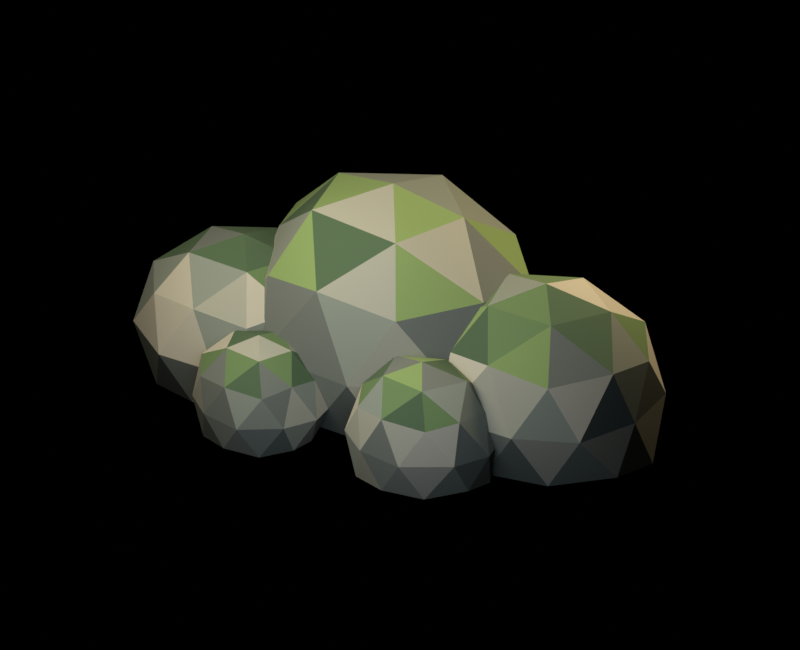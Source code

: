 # Source: mossy-boulder-bank.blend  (saved by Blender 5.2.44; exported with 4.5.12 LTS)
import bpy
from mathutils import Matrix  # noqa: F401  (used for matrix-valued properties, if any)

bpy.ops.wm.read_factory_settings(use_empty=True)
scene = bpy.context.scene
scene.name = 'Scene'

# ---- collections
col_environment_geometry = bpy.data.collections.new('Environment geometry'); scene.collection.children.link(col_environment_geometry)
col_studio = bpy.data.collections.new('Studio'); scene.collection.children.link(col_studio)

# ---- materials (node trees are filled in below, after node groups)
mat_stone_0 = bpy.data.materials.new('Stone 0')
mat_stone_0.diffuse_color = (0.08022, 0.0999, 0.0865, 1.0)
mat_stone_1 = bpy.data.materials.new('Stone 1')
mat_stone_1.diffuse_color = (0.1301, 0.162, 0.1329, 1.0)
mat_stone_2 = bpy.data.materials.new('Stone 2')
mat_stone_2.diffuse_color = (0.2016, 0.2195, 0.1746, 1.0)
mat_stone_3 = bpy.data.materials.new('Stone 3')
mat_stone_3.diffuse_color = (0.2874, 0.2918, 0.2307, 1.0)
mat_leaf_0 = bpy.data.materials.new('Leaf 0')
mat_leaf_0.diffuse_color = (0.0331, 0.07036, 0.03071, 1.0)
mat_leaf_1 = bpy.data.materials.new('Leaf 1')
mat_leaf_1.diffuse_color = (0.06663, 0.1248, 0.04374, 1.0)
mat_leaf_2 = bpy.data.materials.new('Leaf 2')
mat_leaf_2.diffuse_color = (0.1195, 0.1946, 0.06125, 1.0)
mat_leaf_3 = bpy.data.materials.new('Leaf 3')
mat_leaf_3.diffuse_color = (0.1746, 0.2384, 0.07819, 1.0)

# ---- material node trees
mat_stone_0.use_nodes = True; mat_stone_0.node_tree.nodes.clear()
_N = mat_stone_0.node_tree.nodes; _L = mat_stone_0.node_tree.links
n0 = _N.new('ShaderNodeBsdfPrincipled'); n0.name = 'Principled BSDF'; n0.location = (-200, 100)
n0.inputs[0].default_value = (0.08022, 0.0999, 0.0865, 1.0)
n0.inputs[2].default_value = 0.9
n0.inputs[10].default_value = 0.005
n1 = _N.new('ShaderNodeOutputMaterial'); n1.name = 'Material Output'; n1.location = (200, 100)
_L.new(n0.outputs[0], n1.inputs[0])
n1.is_active_output = True
mat_stone_1.use_nodes = True; mat_stone_1.node_tree.nodes.clear()
_N = mat_stone_1.node_tree.nodes; _L = mat_stone_1.node_tree.links
n0 = _N.new('ShaderNodeBsdfPrincipled'); n0.name = 'Principled BSDF'; n0.location = (-200, 100)
n0.inputs[0].default_value = (0.1301, 0.162, 0.1329, 1.0)
n0.inputs[2].default_value = 0.9
n0.inputs[10].default_value = 0.005
n1 = _N.new('ShaderNodeOutputMaterial'); n1.name = 'Material Output'; n1.location = (200, 100)
_L.new(n0.outputs[0], n1.inputs[0])
n1.is_active_output = True
mat_stone_2.use_nodes = True; mat_stone_2.node_tree.nodes.clear()
_N = mat_stone_2.node_tree.nodes; _L = mat_stone_2.node_tree.links
n0 = _N.new('ShaderNodeBsdfPrincipled'); n0.name = 'Principled BSDF'; n0.location = (-200, 100)
n0.inputs[0].default_value = (0.2016, 0.2195, 0.1746, 1.0)
n0.inputs[2].default_value = 0.9
n0.inputs[10].default_value = 0.005
n1 = _N.new('ShaderNodeOutputMaterial'); n1.name = 'Material Output'; n1.location = (200, 100)
_L.new(n0.outputs[0], n1.inputs[0])
n1.is_active_output = True
mat_stone_3.use_nodes = True; mat_stone_3.node_tree.nodes.clear()
_N = mat_stone_3.node_tree.nodes; _L = mat_stone_3.node_tree.links
n0 = _N.new('ShaderNodeBsdfPrincipled'); n0.name = 'Principled BSDF'; n0.location = (-200, 100)
n0.inputs[0].default_value = (0.2874, 0.2918, 0.2307, 1.0)
n0.inputs[2].default_value = 0.9
n0.inputs[10].default_value = 0.005
n1 = _N.new('ShaderNodeOutputMaterial'); n1.name = 'Material Output'; n1.location = (200, 100)
_L.new(n0.outputs[0], n1.inputs[0])
n1.is_active_output = True
mat_leaf_0.use_nodes = True; mat_leaf_0.node_tree.nodes.clear()
_N = mat_leaf_0.node_tree.nodes; _L = mat_leaf_0.node_tree.links
n0 = _N.new('ShaderNodeBsdfPrincipled'); n0.name = 'Principled BSDF'; n0.location = (-200, 100)
n0.inputs[0].default_value = (0.0331, 0.07036, 0.03071, 1.0)
n0.inputs[2].default_value = 0.9
n0.inputs[10].default_value = 0.005
n1 = _N.new('ShaderNodeOutputMaterial'); n1.name = 'Material Output'; n1.location = (200, 100)
_L.new(n0.outputs[0], n1.inputs[0])
n1.is_active_output = True
mat_leaf_1.use_nodes = True; mat_leaf_1.node_tree.nodes.clear()
_N = mat_leaf_1.node_tree.nodes; _L = mat_leaf_1.node_tree.links
n0 = _N.new('ShaderNodeBsdfPrincipled'); n0.name = 'Principled BSDF'; n0.location = (-200, 100)
n0.inputs[0].default_value = (0.06663, 0.1248, 0.04374, 1.0)
n0.inputs[2].default_value = 0.9
n0.inputs[10].default_value = 0.005
n1 = _N.new('ShaderNodeOutputMaterial'); n1.name = 'Material Output'; n1.location = (200, 100)
_L.new(n0.outputs[0], n1.inputs[0])
n1.is_active_output = True
mat_leaf_2.use_nodes = True; mat_leaf_2.node_tree.nodes.clear()
_N = mat_leaf_2.node_tree.nodes; _L = mat_leaf_2.node_tree.links
n0 = _N.new('ShaderNodeBsdfPrincipled'); n0.name = 'Principled BSDF'; n0.location = (-200, 100)
n0.inputs[0].default_value = (0.1195, 0.1946, 0.06125, 1.0)
n0.inputs[2].default_value = 0.9
n0.inputs[10].default_value = 0.005
n1 = _N.new('ShaderNodeOutputMaterial'); n1.name = 'Material Output'; n1.location = (200, 100)
_L.new(n0.outputs[0], n1.inputs[0])
n1.is_active_output = True
mat_leaf_3.use_nodes = True; mat_leaf_3.node_tree.nodes.clear()
_N = mat_leaf_3.node_tree.nodes; _L = mat_leaf_3.node_tree.links
n0 = _N.new('ShaderNodeBsdfPrincipled'); n0.name = 'Principled BSDF'; n0.location = (-200, 100)
n0.inputs[0].default_value = (0.1746, 0.2384, 0.07819, 1.0)
n0.inputs[2].default_value = 0.9
n0.inputs[10].default_value = 0.005
n1 = _N.new('ShaderNodeOutputMaterial'); n1.name = 'Material Output'; n1.location = (200, 100)
_L.new(n0.outputs[0], n1.inputs[0])
n1.is_active_output = True

# ---- world
world_studio___pure_black_background = bpy.data.worlds.new('Studio · pure black background'); scene.world = world_studio___pure_black_background
world_studio___pure_black_background.use_nodes = True; world_studio___pure_black_background.node_tree.nodes.clear()
_N = world_studio___pure_black_background.node_tree.nodes; _L = world_studio___pure_black_background.node_tree.links
n0 = _N.new('ShaderNodeBackground'); n0.name = 'Background'; n0.location = (-200, 100)
n0.inputs[0].default_value = (0.0, 0.0, 0.0, 1.0)
n0.inputs[1].default_value = 0.0
n1 = _N.new('ShaderNodeOutputWorld'); n1.name = 'World Output'; n1.location = (200, 100)
_L.new(n0.outputs[0], n1.inputs[0])
n1.is_active_output = True

# ---- cameras
cam_reference_orthographic_lens = bpy.data.cameras.new('Reference orthographic lens')
cam_reference_orthographic_lens.type = 'ORTHO'
cam_reference_orthographic_lens.ortho_scale = 13.0

# ---- lights
light_warm_key = bpy.data.lights.new('Warm key', 'AREA')
light_warm_key.color = (1.0, 0.84, 0.67)
light_warm_key.energy = 900.0
light_warm_key.shape = 'DISK'
light_warm_key.size = 5.0
light_soft_front_fill = bpy.data.lights.new('Soft front fill', 'AREA')
light_soft_front_fill.color = (0.78, 0.84, 1.0)
light_soft_front_fill.energy = 250.0
light_soft_front_fill.shape = 'DISK'
light_soft_front_fill.size = 6.0
light_amber_right_rim = bpy.data.lights.new('Amber right rim', 'AREA')
light_amber_right_rim.color = (1.0, 0.74, 0.47)
light_amber_right_rim.energy = 600.0
light_amber_right_rim.shape = 'DISK'
light_amber_right_rim.size = 4.0

# ---- meshes
me_mossy_rounded_bank_rock = bpy.data.meshes.new('Mossy rounded bank rock')
me_mossy_rounded_bank_rock.from_pydata([(0.0, 0.0, -1.08), (1.216, -0.7079, -0.805), (-0.46, -1.207, -0.805), (-1.538, 0.0, -0.805), (-0.4589, 1.283, -0.805), (1.169, 0.7028, -0.805), (0.4874, -1.23, 0.805), (-1.295, -0.7112, 0.805), (-1.158, 0.76, 0.805), (0.5427, 1.16, 0.805), (1.615, 0.0, 0.805), (0.0, 0.0, 1.8), (-0.2657, -0.784, -1.08), (0.79, -0.4351, -1.08), (0.493, -1.204, -0.9463), (1.352, 0.0, -0.9463), (0.7161, 0.4293, -1.08), (-0.9048, 0.0, -1.08), (-1.262, -0.6829, -0.9463), (-0.2601, 0.7096, -1.08), (-1.243, 0.7912, -0.9463), (0.5124, 1.084, -0.9463), (1.681, -0.425, 0.0), (1.523, 0.4191, 0.0), (0.0, -1.433, 0.0), (0.9605, -1.109, 0.0), (-1.763, -0.4157, 0.0), (-1.023, -1.242, 0.0), (-1.158, 1.262, 0.0), (-1.645, 0.4333, 0.0), (0.9598, 1.105, 0.0), (0.0, 1.482, 0.0), (1.108, -0.6934, 0.9463), (-0.4507, -1.17, 0.9463), (-1.564, 0.0, 0.9463), (-0.4595, 1.132, 0.9463), (1.129, 0.7321, 0.9463), (0.2988, -0.685, 1.531), (0.8723, 0.0, 1.531), (-0.7934, -0.4335, 1.531), (-0.7155, 0.4485, 1.531), (0.2903, 0.7658, 1.531)], [], [(0, 13, 12), (1, 13, 15), (0, 12, 17), (0, 17, 19), (0, 19, 16), (1, 15, 22), (2, 14, 24), (3, 18, 26), (4, 20, 28), (5, 21, 30), (1, 22, 25), (2, 24, 27), (3, 26, 29), (4, 28, 31), (5, 30, 23), (6, 32, 37), (7, 33, 39), (8, 34, 40), (9, 35, 41), (10, 36, 38), (38, 41, 11), (38, 36, 41), (36, 9, 41), (41, 40, 11), (41, 35, 40), (35, 8, 40), (40, 39, 11), (40, 34, 39), (34, 7, 39), (39, 37, 11), (39, 33, 37), (33, 6, 37), (37, 38, 11), (37, 32, 38), (32, 10, 38), (23, 36, 10), (23, 30, 36), (30, 9, 36), (31, 35, 9), (31, 28, 35), (28, 8, 35), (29, 34, 8), (29, 26, 34), (26, 7, 34), (27, 33, 7), (27, 24, 33), (24, 6, 33), (25, 32, 6), (25, 22, 32), (22, 10, 32), (30, 31, 9), (30, 21, 31), (21, 4, 31), (28, 29, 8), (28, 20, 29), (20, 3, 29), (26, 27, 7), (26, 18, 27), (18, 2, 27), (24, 25, 6), (24, 14, 25), (14, 1, 25), (22, 23, 10), (22, 15, 23), (15, 5, 23), (16, 21, 5), (16, 19, 21), (19, 4, 21), (19, 20, 4), (19, 17, 20), (17, 3, 20), (17, 18, 3), (17, 12, 18), (12, 2, 18), (15, 16, 5), (15, 13, 16), (13, 0, 16), (12, 14, 2), (12, 13, 14), (13, 1, 14)])
me_mossy_rounded_bank_rock.polygons.foreach_set('material_index', [2, 0, 1, 0, 0, 1, 3, 0, 1, 0, 3, 0, 3, 3, 1, 3, 3, 2, 3, 5, 4, 5, 3, 4, 3, 6, 0, 4, 1, 4, 1, 2, 4, 5, 4, 2, 1, 2, 3, 2, 3, 2, 1, 1, 3, 3, 1, 1, 0, 3, 2, 3, 3, 3, 2, 3, 3, 1, 0, 2, 3, 0, 3, 2, 0, 1, 1, 2, 1, 1, 2, 3, 3, 3, 1, 2, 0, 2, 0, 1])
me_mossy_rounded_bank_rock.materials.append(mat_stone_0)
me_mossy_rounded_bank_rock.materials.append(mat_stone_1)
me_mossy_rounded_bank_rock.materials.append(mat_stone_2)
me_mossy_rounded_bank_rock.materials.append(mat_stone_3)
me_mossy_rounded_bank_rock.materials.append(mat_leaf_0)
me_mossy_rounded_bank_rock.materials.append(mat_leaf_1)
me_mossy_rounded_bank_rock.materials.append(mat_leaf_2)
me_mossy_rounded_bank_rock.materials.append(mat_leaf_3)
me_mossy_rounded_bank_rock.update()
me_mossy_rounded_bank_rock_001 = bpy.data.meshes.new('Mossy rounded bank rock.001')
me_mossy_rounded_bank_rock_001.from_pydata([(0.0, 0.0, -1.56), (1.985, -1.019, -1.163), (-0.7326, -1.734, -1.163), (-2.453, 0.0, -1.163), (-0.7316, 1.701, -1.163), (1.715, 1.062, -1.163), (0.7024, -1.812, 1.163), (-1.736, -1.19, 1.163), (-2.062, 1.072, 1.163), (0.785, 1.895, 1.163), (2.406, 0.0, 1.163), (0.0, 0.0, 2.6), (-0.377, -1.123, -1.56), (0.9959, -0.6644, -1.56), (0.6842, -1.786, -1.367), (2.341, 0.0, -1.367), (1.098, 0.6321, -1.56), (-1.294, 0.0, -1.56), (-1.701, -0.9676, -1.367), (-0.4369, 1.118, -1.56), (-1.59, 1.058, -1.367), (0.6225, 1.84, -1.367), (2.475, -0.6521, 0.0), (2.339, 0.6435, 0.0), (0.0, -2.195, 0.0), (1.678, -1.694, 0.0), (-2.349, -0.655, 0.0), (-1.652, -1.728, 0.0), (-1.629, 1.664, 0.0), (-2.55, 0.701, 0.0), (1.361, 1.827, 0.0), (0.0, 2.082, 0.0), (1.957, -1.082, 1.367), (-0.7134, -1.69, 1.367), (-1.975, 0.0, 1.367), (-0.7375, 1.738, 1.367), (1.729, 1.061, 1.367), (0.4496, -1.132, 2.212), (1.224, 0.0, 2.212), (-1.178, -0.6317, 2.212), (-1.158, 0.5946, 2.212), (0.4477, 1.102, 2.212)], [], [(0, 13, 12), (1, 13, 15), (0, 12, 17), (0, 17, 19), (0, 19, 16), (1, 15, 22), (2, 14, 24), (3, 18, 26), (4, 20, 28), (5, 21, 30), (1, 22, 25), (2, 24, 27), (3, 26, 29), (4, 28, 31), (5, 30, 23), (6, 32, 37), (7, 33, 39), (8, 34, 40), (9, 35, 41), (10, 36, 38), (38, 41, 11), (38, 36, 41), (36, 9, 41), (41, 40, 11), (41, 35, 40), (35, 8, 40), (40, 39, 11), (40, 34, 39), (34, 7, 39), (39, 37, 11), (39, 33, 37), (33, 6, 37), (37, 38, 11), (37, 32, 38), (32, 10, 38), (23, 36, 10), (23, 30, 36), (30, 9, 36), (31, 35, 9), (31, 28, 35), (28, 8, 35), (29, 34, 8), (29, 26, 34), (26, 7, 34), (27, 33, 7), (27, 24, 33), (24, 6, 33), (25, 32, 6), (25, 22, 32), (22, 10, 32), (30, 31, 9), (30, 21, 31), (21, 4, 31), (28, 29, 8), (28, 20, 29), (20, 3, 29), (26, 27, 7), (26, 18, 27), (18, 2, 27), (24, 25, 6), (24, 14, 25), (14, 1, 25), (22, 23, 10), (22, 15, 23), (15, 5, 23), (16, 21, 5), (16, 19, 21), (19, 4, 21), (19, 20, 4), (19, 17, 20), (17, 3, 20), (17, 18, 3), (17, 12, 18), (12, 2, 18), (15, 16, 5), (15, 13, 16), (13, 0, 16), (12, 14, 2), (12, 13, 14), (13, 1, 14)])
me_mossy_rounded_bank_rock_001.polygons.foreach_set('material_index', [3, 2, 1, 0, 3, 2, 0, 3, 2, 0, 2, 1, 3, 2, 3, 6, 6, 6, 0, 6, 1, 1, 4, 1, 2, 5, 6, 4, 1, 2, 4, 2, 6, 2, 0, 3, 1, 3, 1, 3, 3, 0, 0, 2, 0, 0, 1, 0, 0, 0, 3, 0, 2, 1, 3, 2, 1, 0, 1, 2, 3, 1, 2, 0, 2, 3, 2, 1, 2, 0, 3, 0, 0, 2, 3, 1, 0, 2, 0, 3])
me_mossy_rounded_bank_rock_001.materials.append(mat_stone_0)
me_mossy_rounded_bank_rock_001.materials.append(mat_stone_1)
me_mossy_rounded_bank_rock_001.materials.append(mat_stone_2)
me_mossy_rounded_bank_rock_001.materials.append(mat_stone_3)
me_mossy_rounded_bank_rock_001.materials.append(mat_leaf_0)
me_mossy_rounded_bank_rock_001.materials.append(mat_leaf_1)
me_mossy_rounded_bank_rock_001.materials.append(mat_leaf_2)
me_mossy_rounded_bank_rock_001.materials.append(mat_leaf_3)
me_mossy_rounded_bank_rock_001.update()
me_mossy_rounded_bank_rock_002 = bpy.data.meshes.new('Mossy rounded bank rock.002')
me_mossy_rounded_bank_rock_002.from_pydata([(0.0, 0.0, -1.2), (1.534, -0.8419, -0.8944), (-0.5266, -1.472, -0.8944), (-1.898, 0.0, -0.8944), (-0.544, 1.445, -0.8944), (1.354, 0.8156, -0.8944), (0.5271, -1.365, 0.8944), (-1.356, -0.8437, 0.8944), (-1.497, 0.8762, 0.8944), (0.5157, 1.42, 0.8944), (1.781, 0.0, 0.8944), (0.0, 0.0, 2.0), (-0.349, -0.7872, -1.2), (0.7721, -0.474, -1.2), (0.4809, -1.244, -1.051), (1.843, 0.0, -1.051), (0.7798, 0.4709, -1.2), (-1.128, 0.0, -1.2), (-1.294, -0.8199, -1.051), (-0.3203, 0.7681, -1.2), (-1.239, 0.8055, -1.051), (0.5296, 1.302, -1.051), (1.726, -0.5195, 0.0), (1.887, 0.5077, 0.0), (0.0, -1.663, 0.0), (1.091, -1.406, 0.0), (-2.039, -0.5011, 0.0), (-1.283, -1.408, 0.0), (-1.036, 1.349, 0.0), (-1.997, 0.4692, 0.0), (1.047, 1.198, 0.0), (0.0, 1.607, 0.0), (1.455, -0.8118, 1.051), (-0.5508, -1.263, 1.051), (-1.744, 0.0, 1.051), (-0.5641, 1.411, 1.051), (1.388, 0.8789, 1.051), (0.351, -0.7403, 1.701), (1.122, 0.0, 1.701), (-0.8191, -0.513, 1.701), (-0.8525, 0.5288, 1.701), (0.342, 0.8251, 1.701)], [], [(0, 13, 12), (1, 13, 15), (0, 12, 17), (0, 17, 19), (0, 19, 16), (1, 15, 22), (2, 14, 24), (3, 18, 26), (4, 20, 28), (5, 21, 30), (1, 22, 25), (2, 24, 27), (3, 26, 29), (4, 28, 31), (5, 30, 23), (6, 32, 37), (7, 33, 39), (8, 34, 40), (9, 35, 41), (10, 36, 38), (38, 41, 11), (38, 36, 41), (36, 9, 41), (41, 40, 11), (41, 35, 40), (35, 8, 40), (40, 39, 11), (40, 34, 39), (34, 7, 39), (39, 37, 11), (39, 33, 37), (33, 6, 37), (37, 38, 11), (37, 32, 38), (32, 10, 38), (23, 36, 10), (23, 30, 36), (30, 9, 36), (31, 35, 9), (31, 28, 35), (28, 8, 35), (29, 34, 8), (29, 26, 34), (26, 7, 34), (27, 33, 7), (27, 24, 33), (24, 6, 33), (25, 32, 6), (25, 22, 32), (22, 10, 32), (30, 31, 9), (30, 21, 31), (21, 4, 31), (28, 29, 8), (28, 20, 29), (20, 3, 29), (26, 27, 7), (26, 18, 27), (18, 2, 27), (24, 25, 6), (24, 14, 25), (14, 1, 25), (22, 23, 10), (22, 15, 23), (15, 5, 23), (16, 21, 5), (16, 19, 21), (19, 4, 21), (19, 20, 4), (19, 17, 20), (17, 3, 20), (17, 18, 3), (17, 12, 18), (12, 2, 18), (15, 16, 5), (15, 13, 16), (13, 0, 16), (12, 14, 2), (12, 13, 14), (13, 1, 14)])
me_mossy_rounded_bank_rock_002.polygons.foreach_set('material_index', [3, 1, 2, 2, 3, 1, 0, 0, 1, 3, 3, 0, 2, 2, 3, 0, 4, 4, 6, 5, 3, 3, 6, 5, 5, 6, 1, 5, 6, 5, 5, 6, 4, 4, 1, 3, 0, 2, 1, 1, 2, 3, 1, 2, 3, 2, 2, 3, 0, 1, 3, 3, 1, 2, 0, 1, 0, 2, 0, 1, 3, 1, 0, 2, 1, 3, 2, 0, 0, 3, 0, 2, 0, 2, 2, 1, 3, 0, 1, 0])
me_mossy_rounded_bank_rock_002.materials.append(mat_stone_0)
me_mossy_rounded_bank_rock_002.materials.append(mat_stone_1)
me_mossy_rounded_bank_rock_002.materials.append(mat_stone_2)
me_mossy_rounded_bank_rock_002.materials.append(mat_stone_3)
me_mossy_rounded_bank_rock_002.materials.append(mat_leaf_0)
me_mossy_rounded_bank_rock_002.materials.append(mat_leaf_1)
me_mossy_rounded_bank_rock_002.materials.append(mat_leaf_2)
me_mossy_rounded_bank_rock_002.materials.append(mat_leaf_3)
me_mossy_rounded_bank_rock_002.update()
me_mossy_rounded_bank_rock_003 = bpy.data.meshes.new('Mossy rounded bank rock.003')
me_mossy_rounded_bank_rock_003.from_pydata([(0.0, 0.0, -0.81), (0.992, -0.5278, -0.6037), (-0.3459, -0.9873, -0.6037), (-1.177, 0.0, -0.6037), (-0.3889, 1.004, -0.6037), (0.9434, 0.5754, -0.6037), (0.3771, -0.893, 0.6037), (-0.9217, -0.5242, 0.6037), (-0.9835, 0.585, 0.6037), (0.3607, 0.8724, 0.6037), (1.087, 0.0, 0.6037), (0.0, 0.0, 1.35), (-0.1954, -0.506, -0.81), (0.5973, -0.3118, -0.81), (0.3495, -0.8577, -0.7097), (1.179, 0.0, -0.7097), (0.6177, 0.3319, -0.81), (-0.7582, 0.0, -0.81), (-0.9397, -0.5666, -0.7097), (-0.2313, 0.5115, -0.81), (-0.909, 0.5803, -0.7097), (0.3569, 0.8073, -0.7097), (1.279, -0.3237, 0.0), (1.29, 0.3265, 0.0), (0.0, -1.136, 0.0), (0.8528, -0.8209, 0.0), (-1.21, -0.3625, 0.0), (-0.7584, -0.8769, 0.0), (-0.7831, 0.8917, 0.0), (-1.168, 0.3643, 0.0), (0.8295, 0.8934, 0.0), (0.0, 0.9965, 0.0), (0.8593, -0.5875, 0.7097), (-0.3696, -0.9252, 0.7097), (-1.035, 0.0, 0.7097), (-0.3785, 0.8583, 0.7097), (0.8307, 0.5848, 0.7097), (0.1973, -0.555, 1.148), (0.777, 0.0, 1.148), (-0.5622, -0.3098, 1.148), (-0.5821, 0.3524, 1.148), (0.2351, 0.5125, 1.148)], [], [(0, 13, 12), (1, 13, 15), (0, 12, 17), (0, 17, 19), (0, 19, 16), (1, 15, 22), (2, 14, 24), (3, 18, 26), (4, 20, 28), (5, 21, 30), (1, 22, 25), (2, 24, 27), (3, 26, 29), (4, 28, 31), (5, 30, 23), (6, 32, 37), (7, 33, 39), (8, 34, 40), (9, 35, 41), (10, 36, 38), (38, 41, 11), (38, 36, 41), (36, 9, 41), (41, 40, 11), (41, 35, 40), (35, 8, 40), (40, 39, 11), (40, 34, 39), (34, 7, 39), (39, 37, 11), (39, 33, 37), (33, 6, 37), (37, 38, 11), (37, 32, 38), (32, 10, 38), (23, 36, 10), (23, 30, 36), (30, 9, 36), (31, 35, 9), (31, 28, 35), (28, 8, 35), (29, 34, 8), (29, 26, 34), (26, 7, 34), (27, 33, 7), (27, 24, 33), (24, 6, 33), (25, 32, 6), (25, 22, 32), (22, 10, 32), (30, 31, 9), (30, 21, 31), (21, 4, 31), (28, 29, 8), (28, 20, 29), (20, 3, 29), (26, 27, 7), (26, 18, 27), (18, 2, 27), (24, 25, 6), (24, 14, 25), (14, 1, 25), (22, 23, 10), (22, 15, 23), (15, 5, 23), (16, 21, 5), (16, 19, 21), (19, 4, 21), (19, 20, 4), (19, 17, 20), (17, 3, 20), (17, 18, 3), (17, 12, 18), (12, 2, 18), (15, 16, 5), (15, 13, 16), (13, 0, 16), (12, 14, 2), (12, 13, 14), (13, 1, 14)])
me_mossy_rounded_bank_rock_003.polygons.foreach_set('material_index', [2, 2, 0, 3, 1, 2, 2, 3, 3, 1, 0, 0, 0, 0, 0, 5, 1, 0, 1, 1, 4, 6, 3, 6, 1, 0, 0, 4, 5, 6, 5, 4, 0, 1, 1, 0, 1, 2, 0, 2, 0, 0, 3, 3, 2, 0, 2, 3, 0, 1, 1, 2, 3, 3, 0, 2, 2, 1, 2, 3, 3, 1, 2, 0, 2, 0, 3, 2, 0, 2, 1, 2, 3, 1, 0, 1, 0, 1, 0, 3])
me_mossy_rounded_bank_rock_003.materials.append(mat_stone_0)
me_mossy_rounded_bank_rock_003.materials.append(mat_stone_1)
me_mossy_rounded_bank_rock_003.materials.append(mat_stone_2)
me_mossy_rounded_bank_rock_003.materials.append(mat_stone_3)
me_mossy_rounded_bank_rock_003.materials.append(mat_leaf_0)
me_mossy_rounded_bank_rock_003.materials.append(mat_leaf_1)
me_mossy_rounded_bank_rock_003.materials.append(mat_leaf_2)
me_mossy_rounded_bank_rock_003.materials.append(mat_leaf_3)
me_mossy_rounded_bank_rock_003.update()
me_mossy_rounded_bank_rock_004 = bpy.data.meshes.new('Mossy rounded bank rock.004')
me_mossy_rounded_bank_rock_004.from_pydata([(0.0, 0.0, -0.72), (0.7964, -0.5212, -0.5367), (-0.2992, -0.8477, -0.5367), (-0.9686, 0.0, -0.5367), (-0.3583, 0.8682, -0.5367), (0.8111, 0.5205, -0.5367), (0.3627, -0.847, 0.5367), (-0.8245, -0.5094, 0.5367), (-0.8673, 0.5453, 0.5367), (0.3444, 0.846, 0.5367), (0.9669, 0.0, 0.5367), (0.0, 0.0, 1.2), (-0.2097, -0.5139, -0.72), (0.4686, -0.2854, -0.72), (0.2921, -0.7743, -0.6309), (0.9166, 0.0, -0.6309), (0.5144, 0.3099, -0.72), (-0.5816, 0.0, -0.72), (-0.7876, -0.4641, -0.6309), (-0.1795, 0.4683, -0.72), (-0.743, 0.4674, -0.6309), (0.317, 0.8172, -0.6309), (1.125, -0.3139, 0.0), (1.209, 0.2767, 0.0), (0.0, -1.053, 0.0), (0.7108, -0.7601, 0.0), (-1.037, -0.303, 0.0), (-0.6748, -0.7631, 0.0), (-0.6341, 0.8335, 0.0), (-1.107, 0.3203, 0.0), (0.7295, 0.7554, 0.0), (0.0, 0.9324, 0.0), (0.7448, -0.4703, 0.6309), (-0.2831, -0.8509, 0.6309), (-0.9866, 0.0, 0.6309), (-0.3093, 0.7628, 0.6309), (0.745, 0.4799, 0.6309), (0.1834, -0.494, 1.021), (0.5703, 0.0, 1.021), (-0.4534, -0.2797, 1.021), (-0.5103, 0.2937, 1.021), (0.2069, 0.5214, 1.021)], [], [(0, 13, 12), (1, 13, 15), (0, 12, 17), (0, 17, 19), (0, 19, 16), (1, 15, 22), (2, 14, 24), (3, 18, 26), (4, 20, 28), (5, 21, 30), (1, 22, 25), (2, 24, 27), (3, 26, 29), (4, 28, 31), (5, 30, 23), (6, 32, 37), (7, 33, 39), (8, 34, 40), (9, 35, 41), (10, 36, 38), (38, 41, 11), (38, 36, 41), (36, 9, 41), (41, 40, 11), (41, 35, 40), (35, 8, 40), (40, 39, 11), (40, 34, 39), (34, 7, 39), (39, 37, 11), (39, 33, 37), (33, 6, 37), (37, 38, 11), (37, 32, 38), (32, 10, 38), (23, 36, 10), (23, 30, 36), (30, 9, 36), (31, 35, 9), (31, 28, 35), (28, 8, 35), (29, 34, 8), (29, 26, 34), (26, 7, 34), (27, 33, 7), (27, 24, 33), (24, 6, 33), (25, 32, 6), (25, 22, 32), (22, 10, 32), (30, 31, 9), (30, 21, 31), (21, 4, 31), (28, 29, 8), (28, 20, 29), (20, 3, 29), (26, 27, 7), (26, 18, 27), (18, 2, 27), (24, 25, 6), (24, 14, 25), (14, 1, 25), (22, 23, 10), (22, 15, 23), (15, 5, 23), (16, 21, 5), (16, 19, 21), (19, 4, 21), (19, 20, 4), (19, 17, 20), (17, 3, 20), (17, 18, 3), (17, 12, 18), (12, 2, 18), (15, 16, 5), (15, 13, 16), (13, 0, 16), (12, 14, 2), (12, 13, 14), (13, 1, 14)])
me_mossy_rounded_bank_rock_004.polygons.foreach_set('material_index', [0, 1, 1, 1, 2, 2, 2, 0, 3, 2, 2, 1, 1, 0, 0, 0, 0, 1, 4, 4, 5, 2, 1, 4, 6, 3, 4, 3, 5, 2, 5, 4, 2, 5, 4, 4, 3, 3, 0, 1, 0, 2, 0, 2, 0, 0, 1, 0, 2, 1, 3, 1, 3, 2, 1, 1, 2, 1, 1, 1, 1, 0, 3, 0, 2, 1, 0, 2, 3, 2, 2, 2, 1, 3, 2, 0, 2, 3, 1, 1])
me_mossy_rounded_bank_rock_004.materials.append(mat_stone_0)
me_mossy_rounded_bank_rock_004.materials.append(mat_stone_1)
me_mossy_rounded_bank_rock_004.materials.append(mat_stone_2)
me_mossy_rounded_bank_rock_004.materials.append(mat_stone_3)
me_mossy_rounded_bank_rock_004.materials.append(mat_leaf_0)
me_mossy_rounded_bank_rock_004.materials.append(mat_leaf_1)
me_mossy_rounded_bank_rock_004.materials.append(mat_leaf_2)
me_mossy_rounded_bank_rock_004.materials.append(mat_leaf_3)
me_mossy_rounded_bank_rock_004.update()

# ---- objects
ob_mossy_rounded_bank_rock = bpy.data.objects.new('Mossy rounded bank rock', me_mossy_rounded_bank_rock)
ob_mossy_rounded_bank_rock_001 = bpy.data.objects.new('Mossy rounded bank rock.001', me_mossy_rounded_bank_rock_001)
ob_mossy_rounded_bank_rock_002 = bpy.data.objects.new('Mossy rounded bank rock.002', me_mossy_rounded_bank_rock_002)
ob_mossy_rounded_bank_rock_003 = bpy.data.objects.new('Mossy rounded bank rock.003', me_mossy_rounded_bank_rock_003)
ob_mossy_rounded_bank_rock_004 = bpy.data.objects.new('Mossy rounded bank rock.004', me_mossy_rounded_bank_rock_004)
ob_reference_camera = bpy.data.objects.new('Reference camera', cam_reference_orthographic_lens)
ob_warm_key = bpy.data.objects.new('Warm key', light_warm_key)
ob_soft_front_fill = bpy.data.objects.new('Soft front fill', light_soft_front_fill)
ob_amber_right_rim = bpy.data.objects.new('Amber right rim', light_amber_right_rim)

# ---- transforms, parenting, visibility, modifiers, constraints
ob_mossy_rounded_bank_rock.location = (-2.7, 0.0, 0.864)
ob_mossy_rounded_bank_rock_001.location = (-0.3, 0.5, 1.248)
ob_mossy_rounded_bank_rock_002.location = (2.6, -0.2, 0.96)
ob_mossy_rounded_bank_rock_003.location = (1.0, -1.7, 0.648)
ob_mossy_rounded_bank_rock_004.location = (-1.9, -1.5, 0.576)
ob_reference_camera.location = (5.801, -15.94, 12.1)
ob_reference_camera.rotation_euler = (1.012, -3.076e-08, 0.3491)
ob_warm_key.location = (-3.0, -4.0, 8.0)
ob_warm_key.rotation_euler = (0.6787, 3.843e-08, -0.6435)
ob_soft_front_fill.location = (1.0, -6.0, 5.0)
ob_soft_front_fill.rotation_euler = (1.087, 3.52e-09, 0.1651)
ob_amber_right_rim.location = (5.0, 3.0, 7.0)
ob_amber_right_rim.rotation_euler = (0.8425, 6.091e-08, 2.111)

# ---- collection membership
col_environment_geometry.objects.link(ob_mossy_rounded_bank_rock)
col_environment_geometry.objects.link(ob_mossy_rounded_bank_rock_001)
col_environment_geometry.objects.link(ob_mossy_rounded_bank_rock_002)
col_environment_geometry.objects.link(ob_mossy_rounded_bank_rock_003)
col_environment_geometry.objects.link(ob_mossy_rounded_bank_rock_004)
col_studio.objects.link(ob_reference_camera)
col_studio.objects.link(ob_warm_key)
col_studio.objects.link(ob_soft_front_fill)
col_studio.objects.link(ob_amber_right_rim)

# ---- scene / render settings (as saved in the file)
scene.camera = ob_reference_camera
scene.frame_start = 1; scene.frame_end = 250; scene.frame_set(1)
scene.render.engine = 'CYCLES'
scene.render.image_settings.color_mode = 'RGB'
scene.render.resolution_x = 800
scene.render.resolution_y = 650
scene.render.bake_bias = 0.0
scene.render.bake_samples = 0
scene.render.compositor_device = 'GPU'
scene.cycles.samples = 20
scene.cycles.max_bounces = 6
scene.eevee.use_volume_custom_range = False
scene.eevee.fast_gi_thickness_near = 0.1
scene.eevee.fast_gi_thickness_far = 0.0
scene.eevee.ray_tracing_options.screen_trace_thickness = 0.1
scene.view_settings.view_transform = 'Standard'
bpy.context.view_layer.update()
